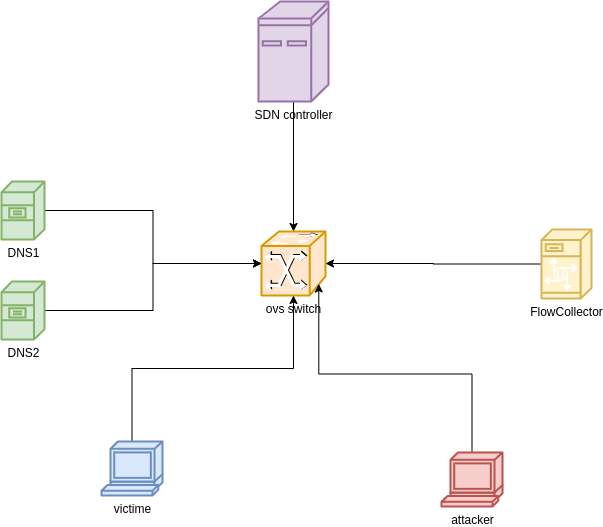

The diagram above was exported from draw.io. Its source (the exported page's mxGraphModel, read from the mxfile embedded in the PNG):
<mxGraphModel dx="1373" dy="768" grid="1" gridSize="10" guides="1" tooltips="1" connect="1" arrows="1" fold="1" page="1" pageScale="1" pageWidth="827" pageHeight="1169" math="0" shadow="0">
  <root>
    <mxCell id="0" />
    <mxCell id="1" parent="0" />
    <mxCell id="x2kIJBg_lp2XjpFGfRJd-4" style="edgeStyle=orthogonalEdgeStyle;rounded=0;orthogonalLoop=1;jettySize=auto;html=1;exitX=0.5;exitY=1;exitDx=0;exitDy=0;exitPerimeter=0;entryX=0.5;entryY=0;entryDx=0;entryDy=0;entryPerimeter=0;" edge="1" parent="1" source="x2kIJBg_lp2XjpFGfRJd-2" target="x2kIJBg_lp2XjpFGfRJd-3">
      <mxGeometry relative="1" as="geometry" />
    </mxCell>
    <mxCell id="x2kIJBg_lp2XjpFGfRJd-2" value="SDN controller" style="shape=mxgraph.cisco.computers_and_peripherals.ibm_mini_as400;html=1;pointerEvents=1;dashed=0;fillColor=#e1d5e7;strokeColor=#9673a6;strokeWidth=2;verticalLabelPosition=bottom;verticalAlign=top;align=center;outlineConnect=0;" vertex="1" parent="1">
      <mxGeometry x="367" y="80" width="70" height="100" as="geometry" />
    </mxCell>
    <mxCell id="x2kIJBg_lp2XjpFGfRJd-3" value="ovs switch" style="shape=mxgraph.cisco.switches.atm_fast_gigabit_etherswitch;html=1;pointerEvents=1;dashed=0;fillColor=#ffe6cc;strokeColor=#d79b00;strokeWidth=2;verticalLabelPosition=bottom;verticalAlign=top;align=center;outlineConnect=0;" vertex="1" parent="1">
      <mxGeometry x="370" y="310" width="64" height="64" as="geometry" />
    </mxCell>
    <mxCell id="x2kIJBg_lp2XjpFGfRJd-8" style="edgeStyle=orthogonalEdgeStyle;rounded=0;orthogonalLoop=1;jettySize=auto;html=1;exitX=1;exitY=0.5;exitDx=0;exitDy=0;exitPerimeter=0;" edge="1" parent="1" source="x2kIJBg_lp2XjpFGfRJd-5" target="x2kIJBg_lp2XjpFGfRJd-3">
      <mxGeometry relative="1" as="geometry" />
    </mxCell>
    <mxCell id="x2kIJBg_lp2XjpFGfRJd-5" value="DNS1" style="shape=mxgraph.cisco.servers.file_server;html=1;pointerEvents=1;dashed=0;fillColor=#d5e8d4;strokeColor=#82b366;strokeWidth=2;verticalLabelPosition=bottom;verticalAlign=top;align=center;outlineConnect=0;" vertex="1" parent="1">
      <mxGeometry x="110" y="260" width="43" height="58" as="geometry" />
    </mxCell>
    <mxCell id="x2kIJBg_lp2XjpFGfRJd-11" style="edgeStyle=orthogonalEdgeStyle;rounded=0;orthogonalLoop=1;jettySize=auto;html=1;exitX=1;exitY=0.5;exitDx=0;exitDy=0;exitPerimeter=0;" edge="1" parent="1" source="x2kIJBg_lp2XjpFGfRJd-6" target="x2kIJBg_lp2XjpFGfRJd-3">
      <mxGeometry relative="1" as="geometry" />
    </mxCell>
    <mxCell id="x2kIJBg_lp2XjpFGfRJd-6" value="DNS2" style="shape=mxgraph.cisco.servers.file_server;html=1;pointerEvents=1;dashed=0;fillColor=#d5e8d4;strokeColor=#82b366;strokeWidth=2;verticalLabelPosition=bottom;verticalAlign=top;align=center;outlineConnect=0;" vertex="1" parent="1">
      <mxGeometry x="110" y="360" width="43" height="58" as="geometry" />
    </mxCell>
    <mxCell id="x2kIJBg_lp2XjpFGfRJd-13" style="edgeStyle=orthogonalEdgeStyle;rounded=0;orthogonalLoop=1;jettySize=auto;html=1;exitX=0;exitY=0.5;exitDx=0;exitDy=0;exitPerimeter=0;" edge="1" parent="1" source="x2kIJBg_lp2XjpFGfRJd-12" target="x2kIJBg_lp2XjpFGfRJd-3">
      <mxGeometry relative="1" as="geometry" />
    </mxCell>
    <mxCell id="x2kIJBg_lp2XjpFGfRJd-12" value="FlowCollector" style="shape=mxgraph.cisco.servers.unity_server;html=1;pointerEvents=1;dashed=0;fillColor=#fff2cc;strokeColor=#d6b656;strokeWidth=2;verticalLabelPosition=bottom;verticalAlign=top;align=center;outlineConnect=0;" vertex="1" parent="1">
      <mxGeometry x="650" y="308" width="50" height="69" as="geometry" />
    </mxCell>
    <mxCell id="x2kIJBg_lp2XjpFGfRJd-19" style="edgeStyle=orthogonalEdgeStyle;rounded=0;orthogonalLoop=1;jettySize=auto;html=1;exitX=0.5;exitY=0;exitDx=0;exitDy=0;exitPerimeter=0;entryX=0.895;entryY=0.82;entryDx=0;entryDy=0;entryPerimeter=0;" edge="1" parent="1" source="x2kIJBg_lp2XjpFGfRJd-14" target="x2kIJBg_lp2XjpFGfRJd-3">
      <mxGeometry relative="1" as="geometry" />
    </mxCell>
    <mxCell id="x2kIJBg_lp2XjpFGfRJd-14" value="attacker" style="shape=mxgraph.cisco.computers_and_peripherals.terminal;html=1;pointerEvents=1;dashed=0;fillColor=#f8cecc;strokeColor=#b85450;strokeWidth=2;verticalLabelPosition=bottom;verticalAlign=top;align=center;outlineConnect=0;" vertex="1" parent="1">
      <mxGeometry x="550" y="531" width="61" height="54" as="geometry" />
    </mxCell>
    <mxCell id="x2kIJBg_lp2XjpFGfRJd-21" style="edgeStyle=orthogonalEdgeStyle;rounded=0;orthogonalLoop=1;jettySize=auto;html=1;exitX=0.5;exitY=0;exitDx=0;exitDy=0;exitPerimeter=0;" edge="1" parent="1" source="x2kIJBg_lp2XjpFGfRJd-15" target="x2kIJBg_lp2XjpFGfRJd-3">
      <mxGeometry relative="1" as="geometry" />
    </mxCell>
    <mxCell id="x2kIJBg_lp2XjpFGfRJd-15" value="victime" style="shape=mxgraph.cisco.computers_and_peripherals.terminal;html=1;pointerEvents=1;dashed=0;fillColor=#dae8fc;strokeColor=#6c8ebf;strokeWidth=2;verticalLabelPosition=bottom;verticalAlign=top;align=center;outlineConnect=0;" vertex="1" parent="1">
      <mxGeometry x="210" y="520" width="61" height="54" as="geometry" />
    </mxCell>
  </root>
</mxGraphModel>